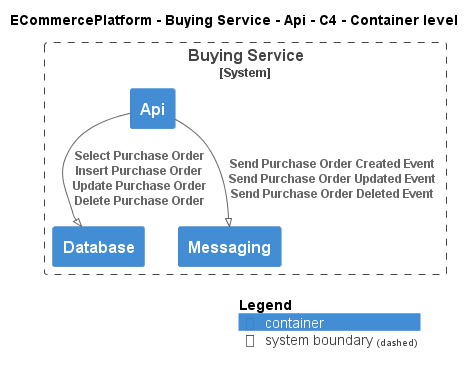

The diagram above was rendered by PlantUML. Its source (embedded in the PNG):
@startuml
!pragma layout smetana
!include ..\..\..\..\..\.c4s\C4_Container.puml

AddElementTag("c4interflow:lifecycle:new", $bgColor=green, $fontColor=#ffffff, $borderColor=green, $shadowing="False")
AddElementTag("c4interflow:lifecycle:changed", $bgColor=orange, $fontColor=#ffffff, $borderColor=orange, $shadowing="False")
AddElementTag("c4interflow:lifecycle:removed", $bgColor=red, $fontColor=#ffffff, $borderColor=red, $shadowing="False")

AddRelTag("c4interflow:lifecycle:new", $textColor=green, $lineColor=green)
AddRelTag("c4interflow:lifecycle:changed", $textColor=orange, $lineColor=orange)
AddRelTag("c4interflow:lifecycle:removed", $textColor=red, $lineColor=red)

SHOW_PERSON_PORTRAIT()
LAYOUT_TOP_DOWN()

skinparam linetype polyline

title ECommercePlatform - Buying Service - Api - C4 - Container level


System_Boundary(ECommercePlatform.SoftwareSystems.BuyingService, "Buying Service") {
    Container(ECommercePlatform.SoftwareSystems.BuyingService.Containers.Api, "Api", "", "")
    Container(ECommercePlatform.SoftwareSystems.BuyingService.Containers.Database, "Database", "", "")
    Container(ECommercePlatform.SoftwareSystems.BuyingService.Containers.Messaging, "Messaging", "", "")
}

Rel(ECommercePlatform.SoftwareSystems.BuyingService.Containers.Api, ECommercePlatform.SoftwareSystems.BuyingService.Containers.Database, "Select Purchase Order\nInsert Purchase Order\nUpdate Purchase Order\nDelete Purchase Order")
Rel(ECommercePlatform.SoftwareSystems.BuyingService.Containers.Api, ECommercePlatform.SoftwareSystems.BuyingService.Containers.Messaging, "Send Purchase Order Created Event\nSend Purchase Order Updated Event\nSend Purchase Order Deleted Event")


SHOW_LEGEND()
@enduml